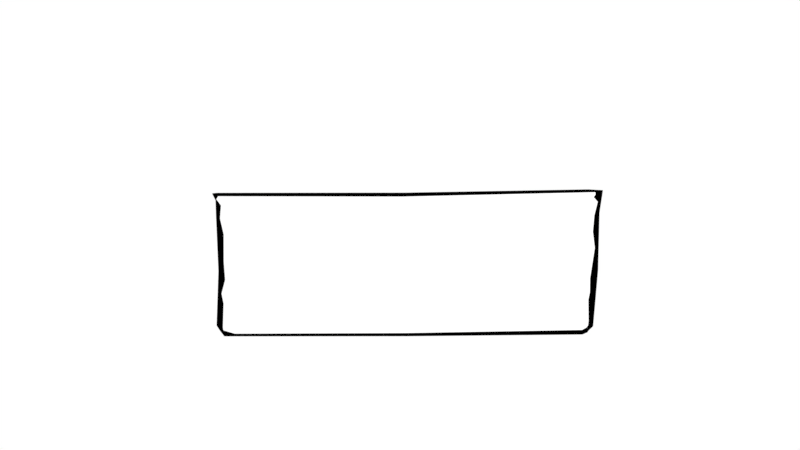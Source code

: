 # Source: challenge_canvas.blend  (saved by Blender 2.78.0; exported with 4.5.12 LTS)
import bpy
from mathutils import Matrix  # noqa: F401  (used for matrix-valued properties, if any)

bpy.ops.wm.read_factory_settings(use_empty=True)
scene = bpy.context.scene
scene.name = 'Scene'

# ---- collections
col_collection_1 = bpy.data.collections.new('Collection 1'); scene.collection.children.link(col_collection_1)
col_collection_5 = bpy.data.collections.new('Collection 5'); scene.collection.children.link(col_collection_5)

# ---- materials (node trees are filled in below, after node groups)
mat_paper_canvas = bpy.data.materials.new('paper_canvas')
mat_paper_canvas.alpha_threshold = 0.0
mat_paper_canvas.use_transparent_shadow = False
mat_paper_canvas.diffuse_color = (1.0, 1.0, 1.0, 1.0)
mat_paper_canvas.roughness = 0.5
mat_blacksticks = bpy.data.materials.new('blacksticks')
mat_blacksticks.alpha_threshold = 0.0
mat_blacksticks.use_transparent_shadow = False
mat_blacksticks.diffuse_color = (0.0, 0.0, 0.0, 1.0)
mat_blacksticks.roughness = 0.5

# ---- material node trees

# ---- world
world_world = bpy.data.worlds.new('World'); scene.world = world_world
world_world.color = (1.0, 1.0, 1.0)
world_world.use_sun_shadow = False
world_world.sun_shadow_jitter_overblur = 0.0
world_world.cycles.sampling_method = 'MANUAL'

# ---- cameras
cam_camera = bpy.data.cameras.new('Camera')
cam_camera.clip_end = 100.0
cam_camera.lens = 35.0
cam_camera.sensor_width = 32.0
cam_camera.sensor_height = 18.0
cam_camera.ortho_scale = 7.314
cam_camera.dof.focus_distance = 0.0
cam_camera.dof.aperture_fstop = 128.0

# ---- lights
light_lamp = bpy.data.lights.new('Lamp', 'POINT')
light_lamp.transmission_factor = 0.0
light_lamp.cutoff_distance = 30.0
light_lamp.energy = 100.0
light_lamp.shadow_buffer_clip_start = 1.001
light_lamp.shadow_soft_size = 0.1
light_lamp.shadow_maximum_resolution = 0.006
light_lamp.use_absolute_resolution = True

# ---- meshes
me_plane_002 = bpy.data.meshes.new('Plane.002')
me_plane_002.from_pydata([(1.006, -1.233, -0.0002201), (1.043, -1.093, -0.0002201), (1.04, -1.161, -0.0002201), (1.031, -1.194, -0.0002201), (-0.9627, -1.244, -0.0003239), (-1.03, -1.135, -0.0003239), (-1.029, -1.172, -0.0003239), (-1.026, -1.191, -0.0003239), (0.009119, -1.258, -0.0001982), (1.088, 0.9517, 0.0001499), (1.101, 0.7995, 0.0001499), (1.078, 0.8734, 0.0001499), (1.089, 0.9134, 0.0001499), (1.081, 0.583, 4.767e-05), (-1.051, 0.9409, 4.249e-05), (-1.035, 0.7945, 4.249e-05), (-1.051, 0.8557, 4.249e-05), (-1.061, 0.891, 4.249e-05), (-0.00382, 0.9092, 0.0001971), (-0.003922, 0.7731, 0.0001971), (-0.003892, 0.8346, 0.0001971), (-0.003858, 0.8701, 0.0001971), (-1.041, 0.5873, -5.785e-05), (-0.004142, 0.543, 0.0001971), (1.007, -1.306, -0.005214), (1.069, -1.177, -0.00468), (1.044, -1.241, -0.005214), (1.036, -1.273, -0.005214), (-1.023, -1.285, -0.005223), (-1.066, -1.111, -0.005223), (-1.052, -1.174, -0.005223), (-1.044, -1.206, -0.005223), (0.01819, -1.309, -0.0054), (0.01813, -1.161, -0.0054), (1.051, 0.9981, -0.005893), (1.127, 0.8989, -0.005893), (1.135, 0.9845, -0.03104), (1.077, 0.9925, -0.005893), (1.111, 0.625, -0.005789), (-1.055, 0.9946, -0.00589), (-1.066, 0.878, -0.00589), (-1.084, 0.976, -0.00589), (-1.083, 0.9879, -0.00589), (0.00729, 0.9168, -0.006338), (0.006889, 0.8217, -0.0061), (0.00742, 0.9615, -0.006335), (0.007106, 0.971, -0.0061), (-1.064, 0.6293, -0.005788), (0.006665, 0.5581, -0.0061), (1.043, -0.7536, -0.0001076), (-1.025, -0.7638, -0.0003389), (1.082, 0.06735, 8.142e-05), (-1.022, -0.09806, -0.0003776), (-0.01023, -0.159, -0.0001977), (-0.01053, -0.4676, -0.0001978), (1.054, -0.413, -0.0002591), (-1.015, -0.3879, -0.0003585), (1.052, -0.6342, -0.0002444), (-1.036, -0.6055, -0.0003441), (1.072, 0.3272, 0.0004436), (-1.021, 0.335, -4.157e-05), (-0.004402, 0.2721, 0.000198), (0.002615, -0.2687, -0.005733), (1.1, -0.2853, -0.005242), (-1.053, -0.2486, -0.005506)], [], [(11, 12, 21, 20), (10, 11, 20, 19), (13, 10, 19, 23), (12, 9, 18, 21), (16, 20, 21, 17), (15, 19, 20, 16), (22, 23, 19, 15), (17, 21, 18, 14), (63, 62, 33, 25), (64, 29, 33, 62), (36, 37, 46, 45), (35, 36, 45, 44), (38, 35, 44, 48), (37, 34, 43, 46), (41, 45, 46, 42), (40, 44, 45, 41), (47, 48, 44, 40), (42, 46, 43, 39), (59, 61, 53, 51), (60, 52, 53, 61), (51, 53, 54, 55), (52, 56, 54, 53), (27, 26, 25, 33, 29, 30, 31, 28, 32, 24), (22, 60, 61, 23), (13, 23, 61, 59), (3, 2, 1, 49, 57, 55, 54, 56, 58, 50, 5, 6, 7, 4, 8, 0), (47, 64, 62, 48), (38, 48, 62, 63)])
me_plane_002.polygons.foreach_set('material_index', [0, 0, 0, 0, 0, 0, 0, 0, 1, 1, 1, 1, 1, 1, 1, 1, 1, 1, 0, 0, 0, 0, 1, 0, 0, 0, 1, 1])
_uv = me_plane_002.uv_layers.new(name='UVMap')
_uv.uv.foreach_set('vector', [-0.007471, 0.002272, -0.002982, -0.01547, 0.4979, -0.01547, 0.4979, 0.002184, -0.007467, 0.03923, -0.007471, 0.002272, 0.4979, 0.002184, 0.4979, 0.03914, -0.00741, 0.5001, -0.007467, 0.03923, 0.4979, 0.03914, 0.498, 0.5, -0.002982, -0.01547, 0.009086, -0.03469, 0.4979, -0.03485, 0.4979, -0.01547, 1.003, 0.002097, 0.4979, 0.002184, 0.4979, -0.01547, 0.9988, -0.01564, 1.003, 0.03905, 0.4979, 0.03914, 0.4979, 0.002184, 1.003, 0.002097, 1.003, 0.4999, 0.498, 0.5, 0.4979, 0.03914, 1.003, 0.03905, 0.9988, -0.01564, 0.4979, -0.01547, 0.4979, -0.03485, 0.9867, -0.03486, 0.0, 0.0, 0.0, 0.0, 0.0, 0.0, 0.0, 0.0, 0.0, 0.0, 0.0, 0.0, 0.0, 0.0, 0.0, 0.0, 0.0, 0.0, 0.0, 0.0, 0.0, 0.0, 0.0, 0.0, 0.0, 0.0, 0.0, 0.0, 0.0, 0.0, 0.0, 0.0, 0.0, 0.0, 0.0, 0.0, 0.0, 0.0, 0.0, 0.0, 0.0, 0.0, 0.0, 0.0, 0.0, 0.0, 0.0, 0.0, 0.0, 0.0, 0.0, 0.0, 0.0, 0.0, 0.0, 0.0, 0.0, 0.0, 0.0, 0.0, 0.0, 0.0, 0.0, 0.0, 0.0, 0.0, 0.0, 0.0, 0.0, 0.0, 0.0, 0.0, 0.0, 0.0, 0.0, 0.0, 0.0, 0.0, 0.0, 0.0, -0.007403, 0.5577, 0.498, 0.5576, 0.498, 0.6152, -0.007396, 0.6153, 1.003, 0.5575, 1.003, 0.6151, 0.498, 0.6152, 0.498, 0.5576, -0.007396, 0.6153, 0.498, 0.6152, 0.498, 0.6728, -0.007389, 0.6729, 1.003, 0.6151, 1.003, 0.6727, 0.498, 0.6728, 0.498, 0.6152, 0.0, 0.0, 0.0, 0.0, 0.0, 0.0, 0.0, 0.0, 0.0, 0.0, 0.0, 0.0, 0.0, 0.0, 0.0, 0.0, 0.0, 0.0, 0.0, 0.0, 1.003, 0.4999, 1.003, 0.5575, 0.498, 0.5576, 0.498, 0.5, -0.00741, 0.5001, 0.498, 0.5, 0.498, 0.5576, -0.007403, 0.5577, -0.002854, 1.016, -0.007348, 0.9979, -0.007353, 0.9609, -0.007382, 0.7305, -0.007385, 0.7017, -0.007389, 0.6729, 0.498, 0.6728, 1.003, 0.6727, 1.003, 0.7015, 1.003, 0.7303, 1.003, 0.9608, 1.003, 0.9977, 0.9989, 1.015, 0.9868, 1.035, 0.498, 1.035, 0.00922, 1.035, 0.0, 0.0, 0.0, 0.0, 0.0, 0.0, 0.0, 0.0, 0.0, 0.0, 0.0, 0.0, 0.0, 0.0, 0.0, 0.0])
me_plane_002.materials.append(mat_paper_canvas)
me_plane_002.materials.append(mat_blacksticks)
me_plane_002.use_remesh_preserve_volume = False
me_plane_002.use_remesh_preserve_attributes = False
me_plane_002.use_mirror_vertex_groups = False
me_plane_002.update()

# ---- objects
ob_lamp = bpy.data.objects.new('Lamp', light_lamp)
ob_camera = bpy.data.objects.new('Camera', cam_camera)
ob_main_canvas = bpy.data.objects.new('main_canvas', me_plane_002)

# ---- transforms, parenting, visibility, modifiers, constraints
ob_lamp.location = (2.599, -0.8014, 5.904)
ob_lamp.rotation_euler = (0.6503, 0.05522, 1.866)
ob_lamp.lock_rotations_4d = False
ob_lamp.empty_display_type = 'ARROWS'
ob_lamp.color = (0.0, 0.0, 0.0, 0.0)
ob_lamp.lineart.crease_threshold = 0.0
ob_camera.location = (0.09403, -0.8775, 18.1)
ob_camera.lock_rotations_4d = False
ob_camera.empty_display_type = 'ARROWS'
ob_camera.color = (0.0, 0.0, 0.0, 0.0)
ob_camera.display_type = 'WIRE'
ob_camera.lineart.crease_threshold = 0.0
ob_main_canvas.location = (0.1671, -1.409, 1.978)
ob_main_canvas.rotation_euler = (0.0, 0.0, 0.008868)
ob_main_canvas.scale = (3.251, 1.161, 1.918)
ob_main_canvas.lineart.crease_threshold = 0.0

# ---- collection membership
col_collection_1.objects.link(ob_lamp)
col_collection_1.objects.link(ob_camera)
col_collection_5.objects.link(ob_main_canvas)

# ---- scene / render settings (as saved in the file)
scene.camera = ob_camera
scene.frame_start = 1; scene.frame_end = 250; scene.frame_set(1)
scene.render.engine = 'BLENDER_EEVEE_NEXT'
scene.render.resolution_percentage = 50
scene.render.dither_intensity = 0.0
scene.cycles.use_denoising = False
scene.cycles.samples = 128
scene.cycles.sampling_pattern = 'TABULATED_SOBOL'
scene.cycles.light_sampling_threshold = 0.0
scene.cycles.use_adaptive_sampling = False
scene.cycles.use_light_tree = False
scene.cycles.blur_glossy = 0.0
scene.cycles.sample_clamp_indirect = 0.0
scene.view_settings.view_transform = 'Standard'
bpy.context.view_layer.update()

